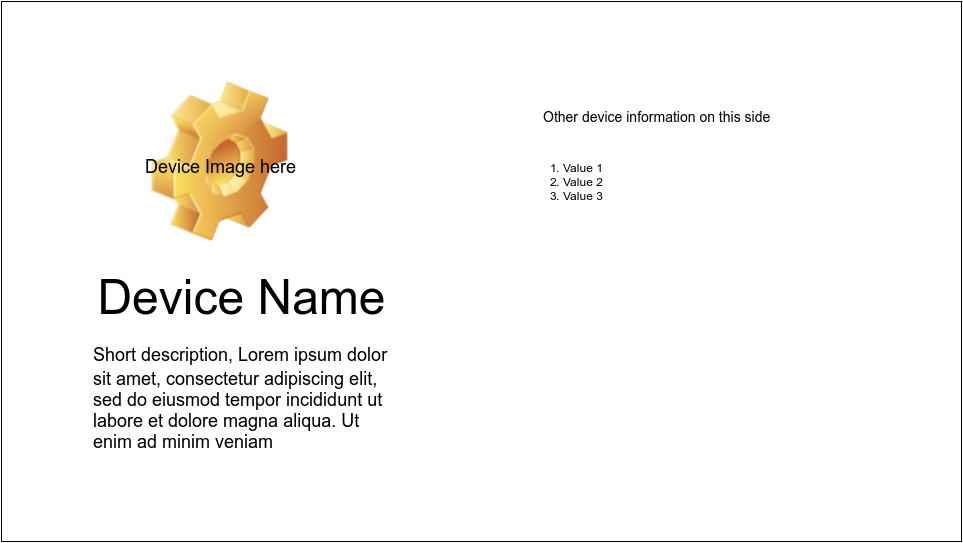

The diagram above was exported from draw.io. Its source (the exported page's mxGraphModel, read from the mxfile embedded in the PNG):
<mxGraphModel dx="300" dy="583" grid="1" gridSize="10" guides="1" tooltips="1" connect="1" arrows="1" fold="1" page="1" pageScale="1" pageWidth="850" pageHeight="1100" background="#ffffff" math="0" shadow="0">
  <root>
    <mxCell id="0" />
    <mxCell id="1" parent="0" />
    <mxCell id="623f2d576b8ff4c5-1" value="" style="whiteSpace=wrap;html=1;align=left;" vertex="1" parent="1">
      <mxGeometry x="40" y="80" width="960" height="540" as="geometry" />
    </mxCell>
    <mxCell id="623f2d576b8ff4c5-20" value="&lt;font style=&quot;font-size: 48px&quot;&gt;Device Name&lt;/font&gt;" style="text;html=1;strokeColor=none;fillColor=none;align=center;verticalAlign=middle;whiteSpace=wrap;overflow=hidden;" vertex="1" parent="1">
      <mxGeometry x="125" y="340" width="310" height="70" as="geometry" />
    </mxCell>
    <mxCell id="623f2d576b8ff4c5-23" value="&lt;font style=&quot;font-size: 18px&quot;&gt;&lt;span style=&quot;line-height: 28.8px&quot;&gt;Short description,&amp;nbsp;&lt;/span&gt;Lorem ipsum dolor sit amet, consectetur adipiscing elit, sed do eiusmod tempor incididunt ut labore et dolore magna aliqua. Ut enim ad minim veniam&lt;/font&gt;" style="text;html=1;strokeColor=none;fillColor=none;align=left;verticalAlign=middle;whiteSpace=wrap;overflow=hidden;" vertex="1" parent="1">
      <mxGeometry x="130" y="410" width="300" height="130" as="geometry" />
    </mxCell>
    <mxCell id="623f2d576b8ff4c5-65" value="" style="shape=image;html=1;verticalLabelPosition=bottom;labelBackgroundColor=#ffffff;verticalAlign=top;imageAspect=1;aspect=fixed;image=img/clipart/Gear_128x128.png;align=left;" vertex="1" parent="1">
      <mxGeometry x="190" y="160" width="136" height="160" as="geometry" />
    </mxCell>
    <mxCell id="623f2d576b8ff4c5-66" value="&lt;font style=&quot;font-size: 18px&quot;&gt;Device Image here&lt;/font&gt;" style="text;html=1;strokeColor=none;fillColor=none;align=center;verticalAlign=middle;whiteSpace=wrap;overflow=hidden;" vertex="1" parent="1">
      <mxGeometry x="178" y="230" width="160" height="30" as="geometry" />
    </mxCell>
    <mxCell id="623f2d576b8ff4c5-67" value="&lt;font style=&quot;font-size: 14px&quot;&gt;Other device information on this side&lt;/font&gt;" style="text;html=1;strokeColor=none;fillColor=none;align=left;verticalAlign=middle;whiteSpace=wrap;overflow=hidden;" vertex="1" parent="1">
      <mxGeometry x="580" y="180" width="240" height="30" as="geometry" />
    </mxCell>
    <mxCell id="623f2d576b8ff4c5-68" value="&lt;ol&gt;&lt;li&gt;Value 1&lt;/li&gt;&lt;li&gt;Value 2&lt;/li&gt;&lt;li&gt;Value 3&lt;/li&gt;&lt;/ol&gt;" style="text;html=1;whiteSpace=wrap;verticalAlign=middle;overflow=hidden;align=left;" vertex="1" parent="1">
      <mxGeometry x="560" y="220" width="100" height="80" as="geometry" />
    </mxCell>
  </root>
</mxGraphModel>